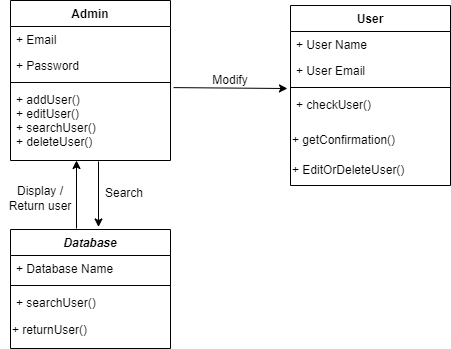

The diagram above was exported from draw.io. Its source (the exported page's mxGraphModel, read from the mxfile embedded in the PNG):
<mxGraphModel dx="814" dy="466" grid="1" gridSize="10" guides="1" tooltips="1" connect="1" arrows="1" fold="1" page="1" pageScale="1" pageWidth="827" pageHeight="1169" math="0" shadow="0">
  <root>
    <mxCell id="WIyWlLk6GJQsqaUBKTNV-0" />
    <mxCell id="WIyWlLk6GJQsqaUBKTNV-1" parent="WIyWlLk6GJQsqaUBKTNV-0" />
    <mxCell id="zkfFHV4jXpPFQw0GAbJ--0" value="Database" style="swimlane;fontStyle=3;align=center;verticalAlign=top;childLayout=stackLayout;horizontal=1;startSize=26;horizontalStack=0;resizeParent=1;resizeLast=0;collapsible=1;marginBottom=0;rounded=0;shadow=0;strokeWidth=1;" parent="WIyWlLk6GJQsqaUBKTNV-1" vertex="1">
      <mxGeometry x="90" y="321" width="160" height="119" as="geometry">
        <mxRectangle x="230" y="140" width="160" height="26" as="alternateBounds" />
      </mxGeometry>
    </mxCell>
    <mxCell id="zkfFHV4jXpPFQw0GAbJ--1" value="+ Database Name&#10;" style="text;align=left;verticalAlign=top;spacingLeft=4;spacingRight=4;overflow=hidden;rotatable=0;points=[[0,0.5],[1,0.5]];portConstraint=eastwest;" parent="zkfFHV4jXpPFQw0GAbJ--0" vertex="1">
      <mxGeometry y="26" width="160" height="26" as="geometry" />
    </mxCell>
    <mxCell id="zkfFHV4jXpPFQw0GAbJ--4" value="" style="line;html=1;strokeWidth=1;align=left;verticalAlign=middle;spacingTop=-1;spacingLeft=3;spacingRight=3;rotatable=0;labelPosition=right;points=[];portConstraint=eastwest;" parent="zkfFHV4jXpPFQw0GAbJ--0" vertex="1">
      <mxGeometry y="52" width="160" height="8" as="geometry" />
    </mxCell>
    <mxCell id="zkfFHV4jXpPFQw0GAbJ--5" value="+ searchUser()" style="text;align=left;verticalAlign=top;spacingLeft=4;spacingRight=4;overflow=hidden;rotatable=0;points=[[0,0.5],[1,0.5]];portConstraint=eastwest;" parent="zkfFHV4jXpPFQw0GAbJ--0" vertex="1">
      <mxGeometry y="60" width="160" height="26" as="geometry" />
    </mxCell>
    <mxCell id="lrjPpUqx6jc19b6iv7A--28" value="+ returnUser()" style="text;html=1;strokeColor=none;fillColor=none;align=left;verticalAlign=middle;whiteSpace=wrap;rounded=0;shadow=0;" vertex="1" parent="zkfFHV4jXpPFQw0GAbJ--0">
      <mxGeometry y="86" width="160" height="30" as="geometry" />
    </mxCell>
    <mxCell id="zkfFHV4jXpPFQw0GAbJ--6" value="User" style="swimlane;fontStyle=1;align=center;verticalAlign=top;childLayout=stackLayout;horizontal=1;startSize=26;horizontalStack=0;resizeParent=1;resizeLast=0;collapsible=1;marginBottom=0;rounded=0;shadow=0;strokeWidth=1;" parent="WIyWlLk6GJQsqaUBKTNV-1" vertex="1">
      <mxGeometry x="370" y="97" width="160" height="180" as="geometry">
        <mxRectangle x="130" y="380" width="160" height="26" as="alternateBounds" />
      </mxGeometry>
    </mxCell>
    <mxCell id="zkfFHV4jXpPFQw0GAbJ--7" value="+ User Name" style="text;align=left;verticalAlign=top;spacingLeft=4;spacingRight=4;overflow=hidden;rotatable=0;points=[[0,0.5],[1,0.5]];portConstraint=eastwest;" parent="zkfFHV4jXpPFQw0GAbJ--6" vertex="1">
      <mxGeometry y="26" width="160" height="26" as="geometry" />
    </mxCell>
    <mxCell id="zkfFHV4jXpPFQw0GAbJ--8" value="+ User Email" style="text;align=left;verticalAlign=top;spacingLeft=4;spacingRight=4;overflow=hidden;rotatable=0;points=[[0,0.5],[1,0.5]];portConstraint=eastwest;rounded=0;shadow=0;html=0;" parent="zkfFHV4jXpPFQw0GAbJ--6" vertex="1">
      <mxGeometry y="52" width="160" height="26" as="geometry" />
    </mxCell>
    <mxCell id="zkfFHV4jXpPFQw0GAbJ--9" value="" style="line;html=1;strokeWidth=1;align=left;verticalAlign=middle;spacingTop=-1;spacingLeft=3;spacingRight=3;rotatable=0;labelPosition=right;points=[];portConstraint=eastwest;" parent="zkfFHV4jXpPFQw0GAbJ--6" vertex="1">
      <mxGeometry y="78" width="160" height="8" as="geometry" />
    </mxCell>
    <mxCell id="zkfFHV4jXpPFQw0GAbJ--10" value="+ checkUser()" style="text;align=left;verticalAlign=top;spacingLeft=4;spacingRight=4;overflow=hidden;rotatable=0;points=[[0,0.5],[1,0.5]];portConstraint=eastwest;fontStyle=0" parent="zkfFHV4jXpPFQw0GAbJ--6" vertex="1">
      <mxGeometry y="86" width="160" height="34" as="geometry" />
    </mxCell>
    <mxCell id="lrjPpUqx6jc19b6iv7A--15" value="+ getConfirmation()" style="text;html=1;strokeColor=none;fillColor=none;align=left;verticalAlign=middle;whiteSpace=wrap;rounded=0;shadow=0;" vertex="1" parent="zkfFHV4jXpPFQw0GAbJ--6">
      <mxGeometry y="120" width="160" height="30" as="geometry" />
    </mxCell>
    <mxCell id="lrjPpUqx6jc19b6iv7A--29" value="+ EditOrDeleteUser()" style="text;html=1;strokeColor=none;fillColor=none;align=left;verticalAlign=middle;whiteSpace=wrap;rounded=0;shadow=0;" vertex="1" parent="zkfFHV4jXpPFQw0GAbJ--6">
      <mxGeometry y="150" width="160" height="30" as="geometry" />
    </mxCell>
    <mxCell id="zkfFHV4jXpPFQw0GAbJ--17" value="Admin" style="swimlane;fontStyle=1;align=center;verticalAlign=top;childLayout=stackLayout;horizontal=1;startSize=26;horizontalStack=0;resizeParent=1;resizeLast=0;collapsible=1;marginBottom=0;rounded=0;shadow=0;strokeWidth=1;" parent="WIyWlLk6GJQsqaUBKTNV-1" vertex="1">
      <mxGeometry x="90" y="92" width="160" height="160" as="geometry">
        <mxRectangle x="550" y="140" width="160" height="26" as="alternateBounds" />
      </mxGeometry>
    </mxCell>
    <mxCell id="zkfFHV4jXpPFQw0GAbJ--18" value="+ Email" style="text;align=left;verticalAlign=top;spacingLeft=4;spacingRight=4;overflow=hidden;rotatable=0;points=[[0,0.5],[1,0.5]];portConstraint=eastwest;" parent="zkfFHV4jXpPFQw0GAbJ--17" vertex="1">
      <mxGeometry y="26" width="160" height="26" as="geometry" />
    </mxCell>
    <mxCell id="zkfFHV4jXpPFQw0GAbJ--19" value="+ Password" style="text;align=left;verticalAlign=top;spacingLeft=4;spacingRight=4;overflow=hidden;rotatable=0;points=[[0,0.5],[1,0.5]];portConstraint=eastwest;rounded=0;shadow=0;html=0;" parent="zkfFHV4jXpPFQw0GAbJ--17" vertex="1">
      <mxGeometry y="52" width="160" height="26" as="geometry" />
    </mxCell>
    <mxCell id="zkfFHV4jXpPFQw0GAbJ--23" value="" style="line;html=1;strokeWidth=1;align=left;verticalAlign=middle;spacingTop=-1;spacingLeft=3;spacingRight=3;rotatable=0;labelPosition=right;points=[];portConstraint=eastwest;" parent="zkfFHV4jXpPFQw0GAbJ--17" vertex="1">
      <mxGeometry y="78" width="160" height="8" as="geometry" />
    </mxCell>
    <mxCell id="zkfFHV4jXpPFQw0GAbJ--24" value="+ addUser()&#10;+ editUser()&#10;+ searchUser()&#10;+ deleteUser()" style="text;align=left;verticalAlign=top;spacingLeft=4;spacingRight=4;overflow=hidden;rotatable=0;points=[[0,0.5],[1,0.5]];portConstraint=eastwest;" parent="zkfFHV4jXpPFQw0GAbJ--17" vertex="1">
      <mxGeometry y="86" width="160" height="74" as="geometry" />
    </mxCell>
    <mxCell id="lrjPpUqx6jc19b6iv7A--22" value="" style="endArrow=classic;html=1;rounded=0;exitX=1.019;exitY=0.015;exitDx=0;exitDy=0;exitPerimeter=0;entryX=-0.019;entryY=-0.088;entryDx=0;entryDy=0;entryPerimeter=0;" edge="1" parent="WIyWlLk6GJQsqaUBKTNV-1" source="zkfFHV4jXpPFQw0GAbJ--24" target="zkfFHV4jXpPFQw0GAbJ--10">
      <mxGeometry width="50" height="50" relative="1" as="geometry">
        <mxPoint x="390" y="290" as="sourcePoint" />
        <mxPoint x="440" y="240" as="targetPoint" />
      </mxGeometry>
    </mxCell>
    <mxCell id="lrjPpUqx6jc19b6iv7A--23" value="" style="endArrow=classic;html=1;rounded=0;entryX=0.675;entryY=-0.011;entryDx=0;entryDy=0;entryPerimeter=0;" edge="1" parent="WIyWlLk6GJQsqaUBKTNV-1">
      <mxGeometry width="50" height="50" relative="1" as="geometry">
        <mxPoint x="178" y="253" as="sourcePoint" />
        <mxPoint x="178" y="318.48199999999997" as="targetPoint" />
      </mxGeometry>
    </mxCell>
    <mxCell id="lrjPpUqx6jc19b6iv7A--24" value="" style="endArrow=classic;html=1;rounded=0;exitX=0.5;exitY=0;exitDx=0;exitDy=0;" edge="1" parent="WIyWlLk6GJQsqaUBKTNV-1">
      <mxGeometry width="50" height="50" relative="1" as="geometry">
        <mxPoint x="156" y="320" as="sourcePoint" />
        <mxPoint x="156" y="252" as="targetPoint" />
      </mxGeometry>
    </mxCell>
    <mxCell id="lrjPpUqx6jc19b6iv7A--25" value="Modify" style="text;html=1;strokeColor=none;fillColor=none;align=center;verticalAlign=middle;whiteSpace=wrap;rounded=0;shadow=0;" vertex="1" parent="WIyWlLk6GJQsqaUBKTNV-1">
      <mxGeometry x="280" y="157" width="60" height="30" as="geometry" />
    </mxCell>
    <mxCell id="lrjPpUqx6jc19b6iv7A--26" value="Search" style="text;html=1;strokeColor=none;fillColor=none;align=center;verticalAlign=middle;whiteSpace=wrap;rounded=0;shadow=0;" vertex="1" parent="WIyWlLk6GJQsqaUBKTNV-1">
      <mxGeometry x="174" y="270" width="60" height="30" as="geometry" />
    </mxCell>
    <mxCell id="lrjPpUqx6jc19b6iv7A--27" value="Display / Return user" style="text;html=1;strokeColor=none;fillColor=none;align=center;verticalAlign=middle;whiteSpace=wrap;rounded=0;shadow=0;" vertex="1" parent="WIyWlLk6GJQsqaUBKTNV-1">
      <mxGeometry x="80" y="270" width="80" height="40" as="geometry" />
    </mxCell>
  </root>
</mxGraphModel>